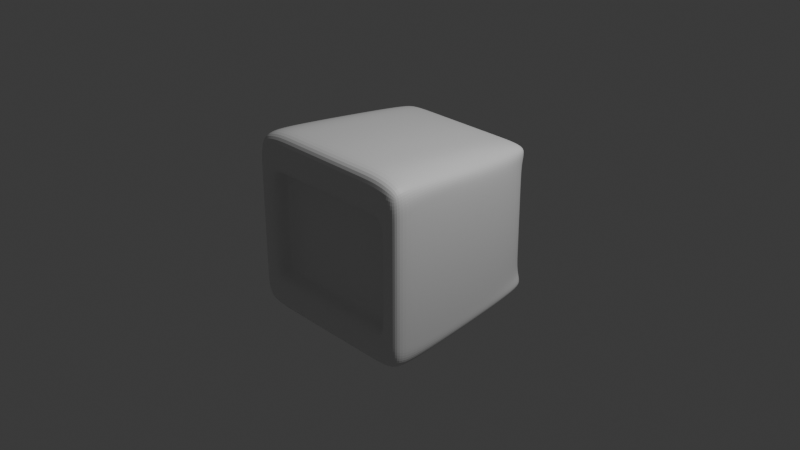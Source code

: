 # Source: ecran.blend  (saved by Blender 4.0.36; exported with 4.5.12 LTS)
import bpy
from mathutils import Matrix  # noqa: F401  (used for matrix-valued properties, if any)

bpy.ops.wm.read_factory_settings(use_empty=True)
scene = bpy.context.scene
scene.name = 'Scene'

# ---- collections
col_collection = bpy.data.collections.new('Collection'); scene.collection.children.link(col_collection)

# ---- materials (node trees are filled in below, after node groups)
mat_material = bpy.data.materials.new('Material')
mat_material.alpha_threshold = 0.0
mat_material.use_transparent_shadow = False
mat_material.roughness = 0.5
mat_material.line_color = (0.0, 0.0, 0.0, 1.0)

# ---- material node trees
mat_material.use_nodes = True; mat_material.node_tree.nodes.clear()
_N = mat_material.node_tree.nodes; _L = mat_material.node_tree.links
n0 = _N.new('ShaderNodeOutputMaterial'); n0.name = 'Material Output'; n0.location = (300, 300)
n1 = _N.new('ShaderNodeBsdfPrincipled'); n1.name = 'Principled BSDF'; n1.location = (10, 300)
n1.inputs[3].default_value = 1.45
_L.new(n1.outputs[0], n0.inputs[0])
n0.is_active_output = True

# ---- world
world_world = bpy.data.worlds.new('World'); scene.world = world_world
world_world.use_nodes = True; world_world.node_tree.nodes.clear()
_N = world_world.node_tree.nodes; _L = world_world.node_tree.links
n0 = _N.new('ShaderNodeOutputWorld'); n0.name = 'World Output'; n0.location = (300, 300)
n1 = _N.new('ShaderNodeBackground'); n1.name = 'Background'; n1.location = (10, 300)
n1.inputs[0].default_value = (0.05088, 0.05088, 0.05088, 1.0)
_L.new(n1.outputs[0], n0.inputs[0])
n0.is_active_output = True
world_world.color = (0.05088, 0.05088, 0.05088)
world_world.use_sun_shadow = False
world_world.sun_shadow_jitter_overblur = 0.0

# ---- cameras
cam_camera = bpy.data.cameras.new('Camera')
cam_camera.clip_end = 100.0
cam_camera.ortho_scale = 7.314

# ---- lights
light_light = bpy.data.lights.new('Light', 'POINT')
light_light.transmission_factor = 0.0
light_light.use_soft_falloff = False
light_light.energy = 1000.0
light_light.shadow_soft_size = 0.1
light_light.shadow_maximum_resolution = 0.006
light_light.use_absolute_resolution = True

# ---- meshes
me_cube = bpy.data.meshes.new('Cube')
me_cube.from_pydata([(0.8351, 0.9866, 0.7663), (0.8897, 0.9493, -0.7681), (1.0, -1.0, 0.917), (1.0, -1.0, -0.955), (0.0, 0.9866, -0.7681), (0.0, -1.0, 1.0), (0.0, -1.0, -1.0), (0.0, 0.9866, 0.7663), (0.7617, 0.9866, -0.6132), (1.0, -1.0, -0.6005), (0.0, -1.0, -0.6005), (0.0, 0.9866, -0.6132), (0.7352, 0.9866, 0.542), (1.0, -1.0, 0.5388), (0.0, -1.0, 0.5388), (0.0, 0.9866, 0.5975), (1.0, -0.7587, 0.917), (1.0, -0.7587, -0.955), (0.0, -0.7587, 1.0), (0.0, -0.7587, -1.0), (1.0, -0.7587, -0.7981), (1.0, -0.7587, 0.78), (0.9422, 0.8062, -0.7989), (0.8808, 0.8062, 0.7598), (0.0, 0.8062, 0.8428), (0.0, 0.8062, -0.8439), (0.9422, 0.8062, -0.6736), (0.9422, 0.8062, 0.6572), (0.7497, -1.0, -1.0), (0.704, 0.9866, 0.7663), (0.7319, 0.9866, -0.7681), (0.7411, -1.0, 1.0), (0.7704, -1.0, -0.6005), (0.5755, 0.9866, -0.6132), (0.7704, -1.0, 0.5388), (0.5755, 0.9866, 0.5975), (0.7411, -0.7587, 1.0), (0.7497, -0.7587, -1.0), (0.7284, 0.8062, -0.8439), (0.7201, 0.8062, 0.8428), (0.0, -0.7845, 0.5388), (0.0, -0.7845, -0.6005), (0.7704, -0.7845, -0.6005), (0.7704, -0.7845, 0.5388), (0.6451, 0.9866, -0.7681), (0.461, -1.0, 1.0), (0.6791, -1.0, -0.6005), (0.6791, -1.0, 0.5388), (0.5249, -0.7587, -1.0), (0.5101, 0.8062, -0.8439), (0.5249, -1.0, -1.0), (0.4379, 0.9866, 0.7663), (0.5073, 0.9866, -0.6132), (0.5073, 0.9866, 0.5975), (0.461, -0.7587, 1.0), (0.4479, 0.8062, 0.8428), (0.6791, -0.7845, -0.6005), (0.6791, -0.7845, 0.5388), (0.7408, 0.9866, 0.2963), (1.0, -1.0, 0.2964), (0.0, 0.9866, 0.3399), (1.0, -0.7587, 0.4443), (0.9422, 0.8062, 0.3741), (0.5755, 0.9866, 0.3399), (0.7704, -1.0, 0.2964), (0.0, -0.7845, 0.2964), (0.7704, -0.7845, 0.2964), (0.6791, -0.7845, 0.2964), (0.5073, 0.9866, 0.3399), (0.7565, 0.9866, -0.3879), (1.0, -1.0, -0.3783), (0.0, 0.9866, -0.3771), (1.0, -0.7587, -0.4903), (0.9422, 0.8062, -0.4141), (0.5755, 0.9866, -0.3771), (0.7704, -1.0, -0.3783), (0.0, -0.7845, -0.3783), (0.7704, -0.7845, -0.3783), (0.6791, -0.7845, -0.3783), (0.5073, 0.9866, -0.3771)], [], [(37, 17, 3, 28), (21, 16, 2, 13), (35, 29, 0, 12), (54, 18, 5, 45), (47, 45, 5, 14), (50, 46, 10, 6), (30, 33, 8, 1), (17, 20, 9, 3), (46, 32, 42, 56), (63, 35, 12, 58), (61, 21, 13, 59), (62, 27, 21, 61), (22, 26, 20, 17), (55, 24, 18, 54), (27, 23, 16, 21), (38, 22, 17, 37), (30, 1, 22, 38), (12, 0, 23, 27), (51, 7, 24, 55), (1, 8, 26, 22), (58, 12, 27, 62), (0, 29, 39, 23), (44, 30, 38, 49), (49, 38, 37, 48), (23, 39, 36, 16), (68, 53, 35, 63), (59, 13, 34, 64), (44, 52, 33, 30), (3, 9, 32, 28), (13, 2, 31, 34), (16, 36, 31, 2), (53, 51, 29, 35), (48, 37, 28, 50), (67, 57, 40, 65), (47, 14, 40, 57), (64, 34, 43, 66), (34, 47, 57, 43), (66, 43, 57, 67), (19, 48, 50, 6), (15, 7, 51, 53), (4, 11, 52, 44), (60, 15, 53, 68), (25, 49, 48, 19), (4, 44, 49, 25), (29, 51, 55, 39), (39, 55, 54, 36), (10, 46, 56, 41), (28, 32, 46, 50), (34, 31, 45, 47), (36, 54, 45, 31), (71, 60, 68, 79), (77, 66, 67, 78), (75, 64, 66, 77), (78, 67, 65, 76), (70, 59, 64, 75), (79, 68, 63, 74), (69, 58, 62, 73), (73, 62, 61, 72), (72, 61, 59, 70), (74, 63, 58, 69), (33, 74, 69, 8), (20, 72, 70, 9), (26, 73, 72, 20), (8, 69, 73, 26), (52, 79, 74, 33), (9, 70, 75, 32), (56, 78, 76, 41), (32, 75, 77, 42), (42, 77, 78, 56), (11, 71, 79, 52)])
_uv = me_cube.uv_layers.new(name='UVMap')
_uv.uv.foreach_set('vector', [0.3437, 0.7198, 0.375, 0.7198, 0.375, 0.75, 0.3437, 0.75, 0.5975, 0.7198, 0.625, 0.7198, 0.625, 0.75, 0.5674, 0.75, 0.5975, 0.4507, 0.625, 0.4676, 0.6327, 0.4959, 0.5975, 0.4731, 0.6924, 0.7198, 0.75, 0.7198, 0.75, 0.75, 0.6924, 0.75, 0.5674, 0.7901, 0.625, 0.8174, 0.625, 0.875, 0.5674, 0.875, 0.375, 0.8094, 0.4249, 0.7901, 0.4249, 0.875, 0.375, 0.875, 0.375, 0.4713, 0.4002, 0.4507, 0.4002, 0.4769, 0.375, 0.5, 0.375, 0.7198, 0.4002, 0.7198, 0.4249, 0.75, 0.375, 0.75, 0.4249, 0.7901, 0.4249, 0.7787, 0.4249, 0.7787, 0.4249, 0.7901, 0.5555, 0.4507, 0.5975, 0.4507, 0.5975, 0.4731, 0.5555, 0.4739, 0.5555, 0.7198, 0.5975, 0.7198, 0.5674, 0.75, 0.5371, 0.75, 0.5555, 0.5267, 0.5975, 0.5267, 0.5975, 0.7198, 0.5555, 0.7198, 0.375, 0.5267, 0.4002, 0.5267, 0.4002, 0.7198, 0.375, 0.7198, 0.6924, 0.5267, 0.75, 0.5267, 0.75, 0.7198, 0.6924, 0.7198, 0.5975, 0.5267, 0.6341, 0.5267, 0.625, 0.7198, 0.5975, 0.7198, 0.3437, 0.5267, 0.375, 0.5267, 0.375, 0.7198, 0.3437, 0.7198, 0.3463, 0.5, 0.375, 0.5, 0.375, 0.5267, 0.3437, 0.5267, 0.5975, 0.4731, 0.6327, 0.4959, 0.6341, 0.5267, 0.5975, 0.5267, 0.6924, 0.5, 0.75, 0.5, 0.75, 0.5267, 0.6924, 0.5267, 0.375, 0.5, 0.4002, 0.4769, 0.4002, 0.5267, 0.375, 0.5267, 0.5555, 0.4739, 0.5975, 0.4731, 0.5975, 0.5267, 0.5555, 0.5267, 0.6327, 0.4959, 0.6574, 0.5, 0.6574, 0.5267, 0.6341, 0.5267, 0.3349, 0.5, 0.3463, 0.5, 0.3437, 0.5267, 0.3156, 0.5267, 0.3156, 0.5267, 0.3437, 0.5267, 0.3437, 0.7198, 0.3156, 0.7198, 0.6341, 0.5267, 0.6574, 0.5267, 0.6574, 0.7198, 0.625, 0.7198, 0.5555, 0.4417, 0.5975, 0.4417, 0.5975, 0.4507, 0.5555, 0.4507, 0.5371, 0.75, 0.5674, 0.75, 0.5674, 0.7787, 0.5371, 0.7787, 0.375, 0.4599, 0.4002, 0.4417, 0.4002, 0.4507, 0.375, 0.4713, 0.375, 0.75, 0.4249, 0.75, 0.4249, 0.7787, 0.375, 0.7813, 0.5674, 0.75, 0.625, 0.75, 0.625, 0.7824, 0.5674, 0.7787, 0.625, 0.7198, 0.6574, 0.7198, 0.6574, 0.75, 0.625, 0.75, 0.5975, 0.4417, 0.625, 0.4326, 0.625, 0.4676, 0.5975, 0.4507, 0.3156, 0.7198, 0.3437, 0.7198, 0.3437, 0.75, 0.3156, 0.75, 0.5371, 0.7901, 0.5674, 0.7901, 0.5674, 0.875, 0.5371, 0.875, 0.5674, 0.7901, 0.5674, 0.875, 0.5674, 0.875, 0.5674, 0.7901, 0.5371, 0.7787, 0.5674, 0.7787, 0.5674, 0.7787, 0.5371, 0.7787, 0.5674, 0.7787, 0.5674, 0.7901, 0.5674, 0.7901, 0.5674, 0.7787, 0.5371, 0.7787, 0.5674, 0.7787, 0.5674, 0.7901, 0.5371, 0.7901, 0.25, 0.7198, 0.3156, 0.7198, 0.3156, 0.75, 0.25, 0.75, 0.5975, 0.375, 0.625, 0.375, 0.625, 0.4326, 0.5975, 0.4417, 0.375, 0.375, 0.4002, 0.375, 0.4002, 0.4417, 0.375, 0.4599, 0.5555, 0.375, 0.5975, 0.375, 0.5975, 0.4417, 0.5555, 0.4417, 0.25, 0.5267, 0.3156, 0.5267, 0.3156, 0.7198, 0.25, 0.7198, 0.25, 0.5, 0.3349, 0.5, 0.3156, 0.5267, 0.25, 0.5267, 0.6574, 0.5, 0.6924, 0.5, 0.6924, 0.5267, 0.6574, 0.5267, 0.6574, 0.5267, 0.6924, 0.5267, 0.6924, 0.7198, 0.6574, 0.7198, 0.4249, 0.875, 0.4249, 0.7901, 0.4249, 0.7901, 0.4249, 0.875, 0.375, 0.7813, 0.4249, 0.7787, 0.4249, 0.7901, 0.375, 0.8094, 0.5674, 0.7787, 0.625, 0.7824, 0.625, 0.8174, 0.5674, 0.7901, 0.6574, 0.7198, 0.6924, 0.7198, 0.6924, 0.75, 0.6574, 0.75, 0.4387, 0.375, 0.5555, 0.375, 0.5555, 0.4417, 0.4387, 0.4417, 0.4527, 0.7787, 0.5371, 0.7787, 0.5371, 0.7901, 0.4527, 0.7901, 0.4527, 0.7787, 0.5371, 0.7787, 0.5371, 0.7787, 0.4527, 0.7787, 0.4527, 0.7901, 0.5371, 0.7901, 0.5371, 0.875, 0.4527, 0.875, 0.4527, 0.75, 0.5371, 0.75, 0.5371, 0.7787, 0.4527, 0.7787, 0.4387, 0.4417, 0.5555, 0.4417, 0.5555, 0.4507, 0.4387, 0.4507, 0.4387, 0.4761, 0.5555, 0.4739, 0.5555, 0.5267, 0.4387, 0.5267, 0.4387, 0.5267, 0.5555, 0.5267, 0.5555, 0.7198, 0.4387, 0.7198, 0.4387, 0.7198, 0.5555, 0.7198, 0.5371, 0.75, 0.4527, 0.75, 0.4387, 0.4507, 0.5555, 0.4507, 0.5555, 0.4739, 0.4387, 0.4761, 0.4002, 0.4507, 0.4387, 0.4507, 0.4387, 0.4761, 0.4002, 0.4769, 0.4002, 0.7198, 0.4387, 0.7198, 0.4527, 0.75, 0.4249, 0.75, 0.4002, 0.5267, 0.4387, 0.5267, 0.4387, 0.7198, 0.4002, 0.7198, 0.4002, 0.4769, 0.4387, 0.4761, 0.4387, 0.5267, 0.4002, 0.5267, 0.4002, 0.4417, 0.4387, 0.4417, 0.4387, 0.4507, 0.4002, 0.4507, 0.4249, 0.75, 0.4527, 0.75, 0.4527, 0.7787, 0.4249, 0.7787, 0.4249, 0.7901, 0.4527, 0.7901, 0.4527, 0.875, 0.4249, 0.875, 0.4249, 0.7787, 0.4527, 0.7787, 0.4527, 0.7787, 0.4249, 0.7787, 0.4249, 0.7787, 0.4527, 0.7787, 0.4527, 0.7901, 0.4249, 0.7901, 0.4002, 0.375, 0.4387, 0.375, 0.4387, 0.4417, 0.4002, 0.4417])
me_cube.materials.append(mat_material)
me_cube.use_mirror_vertex_groups = False
me_cube.update()

# ---- objects
ob_cube = bpy.data.objects.new('Cube', me_cube)
ob_light = bpy.data.objects.new('Light', light_light)
ob_camera = bpy.data.objects.new('Camera', cam_camera)

# ---- transforms, parenting, visibility, modifiers, constraints
ob_cube.location = (0.0, 0.0, 0.0)
ob_cube.lock_rotations_4d = False
ob_cube.empty_display_type = 'ARROWS'
ob_cube.lineart.crease_threshold = 0.0
_m = ob_cube.modifiers.new('Subdivision', 'SUBSURF')
_m.levels = 3
_m.render_levels = 3
_m = ob_cube.modifiers.new('Mirror', 'MIRROR')
_m.use_clip = True
ob_light.location = (4.076, 1.005, 5.904)
ob_light.rotation_euler = (0.6503, 0.05522, 1.866)
ob_light.lock_rotations_4d = False
ob_light.empty_display_type = 'ARROWS'
ob_light.color = (0.0, 0.0, 0.0, 0.0)
ob_light.lineart.crease_threshold = 0.0
ob_camera.location = (7.359, -6.926, 4.958)
ob_camera.rotation_euler = (1.109, 0.0, 0.8149)
ob_camera.lock_rotations_4d = False
ob_camera.empty_display_type = 'ARROWS'
ob_camera.color = (0.0, 0.0, 0.0, 0.0)
ob_camera.display_type = 'WIRE'
ob_camera.lineart.crease_threshold = 0.0

# ---- collection membership
col_collection.objects.link(ob_cube)
col_collection.objects.link(ob_light)
col_collection.objects.link(ob_camera)

# ---- scene / render settings (as saved in the file)
scene.camera = ob_camera
scene.frame_start = 1; scene.frame_end = 250; scene.frame_set(1)
scene.render.engine = 'BLENDER_EEVEE_NEXT'
scene.cycles.sampling_pattern = 'TABULATED_SOBOL'
bpy.context.view_layer.update()

